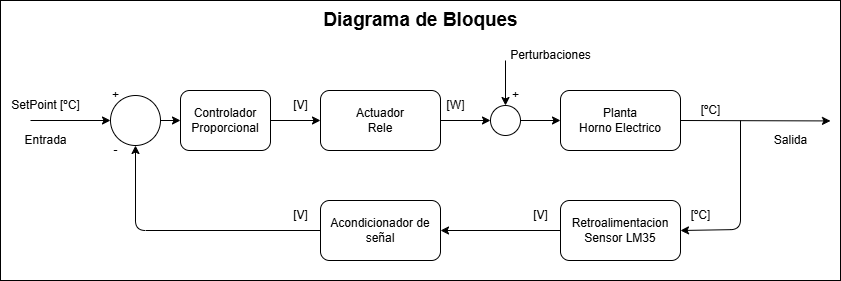

The diagram above was exported from draw.io. Its source (the exported page's mxGraphModel, read from the mxfile embedded in the PNG):
<mxGraphModel dx="1178" dy="825" grid="1" gridSize="10" guides="1" tooltips="1" connect="1" arrows="1" fold="1" page="1" pageScale="1" pageWidth="850" pageHeight="1100" math="0" shadow="0">
  <root>
    <mxCell id="0" />
    <mxCell id="1" parent="0" />
    <mxCell id="2" value="" style="whiteSpace=wrap;html=1;" vertex="1" parent="1">
      <mxGeometry x="20" y="250" width="840" height="280" as="geometry" />
    </mxCell>
    <mxCell id="3" style="edgeStyle=none;html=1;exitX=1;exitY=0.5;exitDx=0;exitDy=0;" edge="1" parent="1" source="4">
      <mxGeometry relative="1" as="geometry">
        <mxPoint x="850" y="370.42857142857156" as="targetPoint" />
        <Array as="points" />
      </mxGeometry>
    </mxCell>
    <mxCell id="4" value="Planta&lt;div&gt;Horno Electrico&lt;/div&gt;" style="rounded=1;whiteSpace=wrap;html=1;" vertex="1" parent="1">
      <mxGeometry x="580" y="340" width="120" height="60" as="geometry" />
    </mxCell>
    <mxCell id="5" style="edgeStyle=none;html=1;exitX=1;exitY=0.5;exitDx=0;exitDy=0;entryX=0;entryY=0.5;entryDx=0;entryDy=0;" edge="1" parent="1" source="6" target="25">
      <mxGeometry relative="1" as="geometry" />
    </mxCell>
    <mxCell id="6" value="Actuador&lt;div&gt;Rele&lt;/div&gt;" style="rounded=1;whiteSpace=wrap;html=1;" vertex="1" parent="1">
      <mxGeometry x="340" y="340" width="120" height="60" as="geometry" />
    </mxCell>
    <mxCell id="7" value="" style="edgeStyle=none;html=1;entryX=1;entryY=0.5;entryDx=0;entryDy=0;" edge="1" parent="1" target="10">
      <mxGeometry relative="1" as="geometry">
        <mxPoint x="760" y="370" as="sourcePoint" />
        <mxPoint x="700" y="479.29" as="targetPoint" />
        <Array as="points">
          <mxPoint x="760" y="479" />
        </Array>
      </mxGeometry>
    </mxCell>
    <mxCell id="8" style="edgeStyle=none;html=1;entryX=0.5;entryY=1;entryDx=0;entryDy=0;exitX=0;exitY=0.5;exitDx=0;exitDy=0;" edge="1" parent="1" source="29" target="11">
      <mxGeometry relative="1" as="geometry">
        <Array as="points">
          <mxPoint x="155" y="480" />
        </Array>
        <mxPoint x="310" y="480" as="sourcePoint" />
      </mxGeometry>
    </mxCell>
    <mxCell id="9" style="edgeStyle=none;html=1;exitX=0;exitY=0.5;exitDx=0;exitDy=0;entryX=1;entryY=0.5;entryDx=0;entryDy=0;" edge="1" parent="1" source="10" target="29">
      <mxGeometry relative="1" as="geometry" />
    </mxCell>
    <mxCell id="10" value="Retroalimentacion&lt;div&gt;Sensor LM35&lt;/div&gt;" style="rounded=1;whiteSpace=wrap;html=1;" vertex="1" parent="1">
      <mxGeometry x="580" y="450" width="120" height="60" as="geometry" />
    </mxCell>
    <mxCell id="34" style="edgeStyle=none;html=1;exitX=1;exitY=0.5;exitDx=0;exitDy=0;entryX=0;entryY=0.5;entryDx=0;entryDy=0;" edge="1" parent="1" source="11" target="33">
      <mxGeometry relative="1" as="geometry" />
    </mxCell>
    <mxCell id="11" value="" style="ellipse;whiteSpace=wrap;html=1;" vertex="1" parent="1">
      <mxGeometry x="130" y="345" width="50" height="50" as="geometry" />
    </mxCell>
    <mxCell id="13" value="[ºC]" style="text;html=1;align=center;verticalAlign=middle;resizable=0;points=[];autosize=1;strokeColor=none;fillColor=none;" vertex="1" parent="1">
      <mxGeometry x="710" y="345" width="40" height="30" as="geometry" />
    </mxCell>
    <mxCell id="14" value="[ºC]" style="text;html=1;align=center;verticalAlign=middle;resizable=0;points=[];autosize=1;strokeColor=none;fillColor=none;" vertex="1" parent="1">
      <mxGeometry x="700" y="450" width="40" height="30" as="geometry" />
    </mxCell>
    <mxCell id="15" value="[V]" style="text;html=1;align=center;verticalAlign=middle;resizable=0;points=[];autosize=1;strokeColor=none;fillColor=none;" vertex="1" parent="1">
      <mxGeometry x="540" y="450" width="40" height="30" as="geometry" />
    </mxCell>
    <mxCell id="16" value="" style="edgeStyle=none;orthogonalLoop=1;jettySize=auto;html=1;entryX=0;entryY=0.5;entryDx=0;entryDy=0;" edge="1" parent="1" target="11">
      <mxGeometry width="100" relative="1" as="geometry">
        <mxPoint x="50" y="370" as="sourcePoint" />
        <mxPoint x="-5" y="370" as="targetPoint" />
        <Array as="points" />
      </mxGeometry>
    </mxCell>
    <mxCell id="17" value="Entrada" style="text;html=1;align=center;verticalAlign=middle;resizable=0;points=[];autosize=1;strokeColor=none;fillColor=none;" vertex="1" parent="1">
      <mxGeometry x="30" y="375" width="70" height="30" as="geometry" />
    </mxCell>
    <mxCell id="18" value="SetPoint [ºC]" style="text;html=1;align=center;verticalAlign=middle;resizable=0;points=[];autosize=1;strokeColor=none;fillColor=none;" vertex="1" parent="1">
      <mxGeometry x="20" y="340" width="90" height="30" as="geometry" />
    </mxCell>
    <mxCell id="19" value="+" style="text;html=1;align=center;verticalAlign=middle;resizable=0;points=[];autosize=1;strokeColor=none;fillColor=none;" vertex="1" parent="1">
      <mxGeometry x="120" y="330" width="30" height="30" as="geometry" />
    </mxCell>
    <mxCell id="20" value="-" style="text;html=1;align=center;verticalAlign=middle;resizable=0;points=[];autosize=1;strokeColor=none;fillColor=none;" vertex="1" parent="1">
      <mxGeometry x="120" y="385" width="30" height="30" as="geometry" />
    </mxCell>
    <mxCell id="21" value="[V]" style="text;html=1;align=center;verticalAlign=middle;resizable=0;points=[];autosize=1;strokeColor=none;fillColor=none;" vertex="1" parent="1">
      <mxGeometry x="300" y="340" width="40" height="30" as="geometry" />
    </mxCell>
    <mxCell id="22" value="[W]" style="text;html=1;align=center;verticalAlign=middle;resizable=0;points=[];autosize=1;strokeColor=none;fillColor=none;" vertex="1" parent="1">
      <mxGeometry x="455" y="340" width="40" height="30" as="geometry" />
    </mxCell>
    <mxCell id="23" value="Salida" style="text;html=1;align=center;verticalAlign=middle;resizable=0;points=[];autosize=1;strokeColor=none;fillColor=none;" vertex="1" parent="1">
      <mxGeometry x="780" y="375" width="60" height="30" as="geometry" />
    </mxCell>
    <mxCell id="24" style="edgeStyle=none;html=1;exitX=1;exitY=0.5;exitDx=0;exitDy=0;entryX=0;entryY=0.5;entryDx=0;entryDy=0;" edge="1" parent="1" source="25" target="4">
      <mxGeometry relative="1" as="geometry" />
    </mxCell>
    <mxCell id="25" value="" style="ellipse;whiteSpace=wrap;html=1;" vertex="1" parent="1">
      <mxGeometry x="510" y="355" width="30" height="30" as="geometry" />
    </mxCell>
    <mxCell id="26" value="+" style="text;html=1;align=center;verticalAlign=middle;resizable=0;points=[];autosize=1;strokeColor=none;fillColor=none;" vertex="1" parent="1">
      <mxGeometry x="520" y="330" width="30" height="30" as="geometry" />
    </mxCell>
    <mxCell id="27" value="" style="edgeStyle=none;orthogonalLoop=1;jettySize=auto;html=1;entryX=0.5;entryY=0;entryDx=0;entryDy=0;" edge="1" parent="1" target="25">
      <mxGeometry width="100" relative="1" as="geometry">
        <mxPoint x="525" y="310" as="sourcePoint" />
        <mxPoint x="540" y="290" as="targetPoint" />
        <Array as="points" />
      </mxGeometry>
    </mxCell>
    <mxCell id="28" value="Perturbaciones" style="text;html=1;align=center;verticalAlign=middle;resizable=0;points=[];autosize=1;strokeColor=none;fillColor=none;" vertex="1" parent="1">
      <mxGeometry x="520" y="290" width="100" height="30" as="geometry" />
    </mxCell>
    <mxCell id="29" value="Acondicionador de señal" style="rounded=1;whiteSpace=wrap;html=1;" vertex="1" parent="1">
      <mxGeometry x="340" y="450" width="120" height="60" as="geometry" />
    </mxCell>
    <mxCell id="30" value="[V]" style="text;html=1;align=center;verticalAlign=middle;resizable=0;points=[];autosize=1;strokeColor=none;fillColor=none;" vertex="1" parent="1">
      <mxGeometry x="300" y="450" width="40" height="30" as="geometry" />
    </mxCell>
    <mxCell id="31" value="&lt;b&gt;&lt;font style=&quot;font-size: 19px;&quot;&gt;Diagrama de Bloques&lt;/font&gt;&lt;/b&gt;" style="text;html=1;align=center;verticalAlign=middle;resizable=0;points=[];autosize=1;strokeColor=none;fillColor=none;" vertex="1" parent="1">
      <mxGeometry x="330" y="250" width="220" height="40" as="geometry" />
    </mxCell>
    <mxCell id="35" style="edgeStyle=none;html=1;exitX=1;exitY=0.5;exitDx=0;exitDy=0;" edge="1" parent="1" source="33" target="6">
      <mxGeometry relative="1" as="geometry" />
    </mxCell>
    <mxCell id="33" value="Controlador&lt;div&gt;Proporcional&lt;/div&gt;" style="rounded=1;whiteSpace=wrap;html=1;" vertex="1" parent="1">
      <mxGeometry x="200" y="340" width="90" height="60" as="geometry" />
    </mxCell>
  </root>
</mxGraphModel>